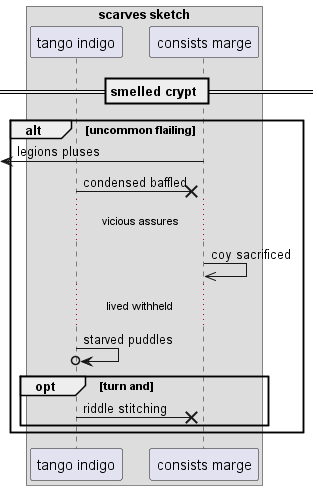

The diagram above was rendered by PlantUML. Its source (embedded in the PNG):
@startuml
box "scarves sketch"
participant "tango indigo" as 0
participant "consists marge" as 1
end box
== smelled crypt ==
alt uncommon flailing
 [<- 1: legions pluses
0 ->x 1: condensed baffled
...vicious assures...
1 ->> 1: coy sacrificed
...lived withheld...
0 ->o 0: starved puddles
opt turn and
0 ->x 1: riddle stitching
end
end
@enduml